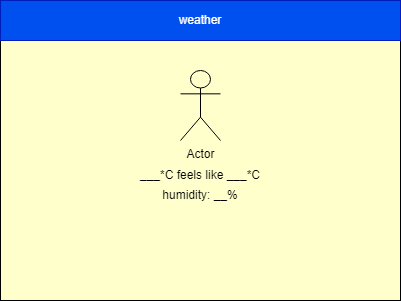

The diagram above was exported from draw.io. Its source (the exported page's mxGraphModel, read from the mxfile embedded in the PNG):
<mxGraphModel dx="520" dy="405" grid="1" gridSize="10" guides="1" tooltips="1" connect="1" arrows="1" fold="1" page="1" pageScale="1" pageWidth="850" pageHeight="1100" math="0" shadow="0">
  <root>
    <mxCell id="0" />
    <mxCell id="1" parent="0" />
    <mxCell id="2" value="" style="rounded=0;whiteSpace=wrap;html=1;fillColor=#FFFFCC;" parent="1" vertex="1">
      <mxGeometry x="80" y="80" width="400" height="300" as="geometry" />
    </mxCell>
    <mxCell id="3" value="weather" style="rounded=0;whiteSpace=wrap;html=1;fillColor=#0050ef;fontColor=#ffffff;strokeColor=#001DBC;" parent="1" vertex="1">
      <mxGeometry x="80" y="80" width="400" height="40" as="geometry" />
    </mxCell>
    <mxCell id="6" value="Actor" style="shape=umlActor;verticalLabelPosition=bottom;verticalAlign=top;html=1;outlineConnect=0;fillColor=#FFFFCC;strokeColor=#000000;" parent="1" vertex="1">
      <mxGeometry x="260" y="150" width="40" height="70" as="geometry" />
    </mxCell>
    <mxCell id="7" value="___*C feels like ___*C" style="text;html=1;strokeColor=none;fillColor=none;align=center;verticalAlign=middle;whiteSpace=wrap;rounded=0;fontColor=#000000;" parent="1" vertex="1">
      <mxGeometry x="215" y="240" width="130" height="30" as="geometry" />
    </mxCell>
    <mxCell id="8" value="humidity: __%" style="text;html=1;strokeColor=none;fillColor=none;align=center;verticalAlign=middle;whiteSpace=wrap;rounded=0;fontColor=#000000;" vertex="1" parent="1">
      <mxGeometry x="240" y="260" width="80" height="30" as="geometry" />
    </mxCell>
  </root>
</mxGraphModel>